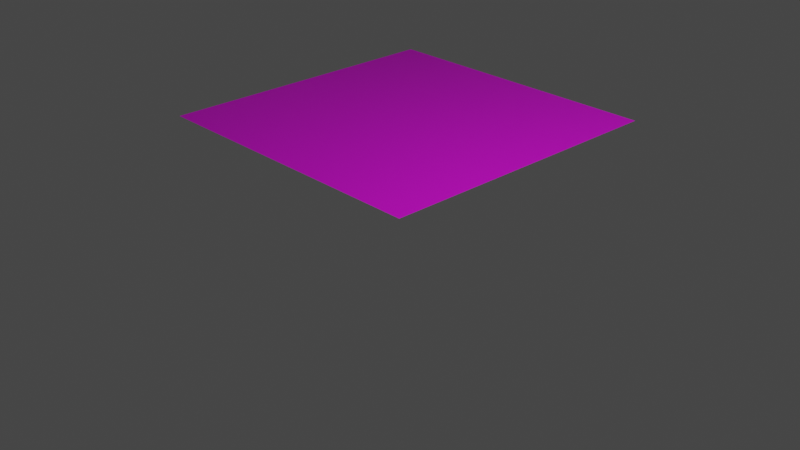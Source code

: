 # Source: roof.blend  (saved by Blender 2.93.20; exported with 4.5.12 LTS)
import bpy
from mathutils import Matrix  # noqa: F401  (used for matrix-valued properties, if any)

bpy.ops.wm.read_factory_settings(use_empty=True)
scene = bpy.context.scene
scene.name = 'Scene'

# ---- collections
col_collection = bpy.data.collections.new('Collection'); scene.collection.children.link(col_collection)

# ---- images (referenced by path relative to the original .blend; pixels are not part of the script)
import os
ASSET_DIR = os.environ.get("B2B_ASSET_DIR", "")  # directory of the original .blend (textures are referenced by path, not embedded)
HERE = os.path.dirname(os.path.abspath(__file__))  # packed textures are extracted next to this script under _unpacked/

def load_image(name, relpath, width, height, colorspace="sRGB"):
    """Load a texture the original file referenced (path relative to the .blend, or extracted next to this script)."""
    p = next((c for c in (os.path.join(HERE, relpath), os.path.join(ASSET_DIR, relpath)) if relpath and os.path.exists(c)), "")
    if p:
        img = bpy.data.images.load(p, check_existing=True)
        img.name = name
    else:  # same state as the original file: an image datablock whose file is absent (Cycles renders it pink)
        img = bpy.data.images.new(name, width, height)
        img.source = "FILE"
        img.filepath = "//" + (relpath or name)
    img.colorspace_settings.name = colorspace
    return img
img_snadtile_png_007 = load_image('snadtile.png.007', 'snadtile.png', 1024, 1024, 'sRGB')

# ---- materials (node trees are filled in below, after node groups)
mat_material_018 = bpy.data.materials.new('Material.018')
mat_material_018.use_transparent_shadow = False

# ---- material node trees
mat_material_018.use_nodes = True; mat_material_018.node_tree.nodes.clear()
_N = mat_material_018.node_tree.nodes; _L = mat_material_018.node_tree.links
n0 = _N.new('ShaderNodeBsdfPrincipled'); n0.name = 'Principled BSDF'; n0.location = (10, 300)
n0.distribution = 'GGX'
n0.subsurface_method = 'BURLEY'
n0.inputs[3].default_value = 1.45
n0.inputs[27].default_value = (0.0, 0.0, 0.0, 1.0)
n0.inputs[28].default_value = 1.0
n1 = _N.new('ShaderNodeOutputMaterial'); n1.name = 'Material Output'; n1.location = (300, 300)
n2 = _N.new('ShaderNodeTexImage'); n2.name = 'Image Texture'; n2.location = (-280, 280)
n2.image = img_snadtile_png_007
_L.new(n0.outputs[0], n1.inputs[0])
_L.new(n2.outputs[0], n0.inputs[0])
n1.is_active_output = True

# ---- world
world_world = bpy.data.worlds.new('World'); scene.world = world_world
world_world.use_nodes = True; world_world.node_tree.nodes.clear()
_N = world_world.node_tree.nodes; _L = world_world.node_tree.links
n0 = _N.new('ShaderNodeOutputWorld'); n0.name = 'World Output'; n0.location = (300, 300)
n1 = _N.new('ShaderNodeBackground'); n1.name = 'Background'; n1.location = (10, 300)
n1.inputs[0].default_value = (0.05088, 0.05088, 0.05088, 1.0)
_L.new(n1.outputs[0], n0.inputs[0])
n0.is_active_output = True
world_world.color = (0.05088, 0.05088, 0.05088)
world_world.use_sun_shadow = False
world_world.sun_shadow_jitter_overblur = 0.0

# ---- cameras
cam_camera = bpy.data.cameras.new('Camera')
cam_camera.clip_end = 100.0
cam_camera.ortho_scale = 7.314

# ---- lights
light_light = bpy.data.lights.new('Light', 'POINT')
light_light.transmission_factor = 0.0
light_light.energy = 1000.0
light_light.shadow_soft_size = 0.1
light_light.shadow_maximum_resolution = 0.006
light_light.use_absolute_resolution = True

# ---- meshes
me_cube_020 = bpy.data.meshes.new('Cube.020')
me_cube_020.from_pydata([(4.451e-07, 0.0, 0.0), (4.451e-07, 0.0, 4.0), (4.451e-07, 4.0, 0.0), (4.451e-07, 4.0, 4.0)], [], [(2, 3, 1, 0)])
_uv = me_cube_020.uv_layers.new(name='UVMap')
_uv.uv.foreach_set('vector', [0.3232, 0.2574, 0.8145, 0.2574, 0.8145, 0.7426, 0.3232, 0.7426])
me_cube_020.materials.append(mat_material_018)
me_cube_020.use_remesh_fix_poles = True
me_cube_020.use_remesh_preserve_attributes = False
me_cube_020.update()

# ---- objects
ob_light = bpy.data.objects.new('Light', light_light)
ob_camera = bpy.data.objects.new('Camera', cam_camera)
ob_cube_013 = bpy.data.objects.new('Cube.013', me_cube_020)

# ---- transforms, parenting, visibility, modifiers, constraints
ob_light.location = (4.076, 1.005, 5.904)
ob_light.rotation_euler = (0.6503, 0.05522, 1.866)
ob_light.lock_rotations_4d = False
ob_light.empty_display_type = 'ARROWS'
ob_light.color = (0.0, 0.0, 0.0, 0.0)
ob_light.lineart.crease_threshold = 0.0
ob_camera.location = (7.359, -6.926, 4.958)
ob_camera.rotation_euler = (1.109, 0.0, 0.8149)
ob_camera.lock_rotations_4d = False
ob_camera.empty_display_type = 'ARROWS'
ob_camera.color = (0.0, 0.0, 0.0, 0.0)
ob_camera.display_type = 'WIRE'
ob_camera.lineart.crease_threshold = 0.0
ob_cube_013.location = (0.0, 0.0, 0.0)
ob_cube_013.rotation_euler = (-0.0, -1.571, 0.0)

# ---- collection membership
col_collection.objects.link(ob_light)
col_collection.objects.link(ob_camera)
col_collection.objects.link(ob_cube_013)

# ---- scene / render settings (as saved in the file)
scene.camera = ob_camera
scene.frame_start = 1; scene.frame_end = 250; scene.frame_set(1)
scene.render.engine = 'BLENDER_EEVEE_NEXT'
scene.cycles.use_denoising = False
scene.cycles.samples = 128
scene.cycles.sampling_pattern = 'TABULATED_SOBOL'
scene.cycles.use_adaptive_sampling = False
scene.cycles.use_light_tree = False
scene.view_settings.view_transform = 'Filmic'
bpy.context.view_layer.update()
